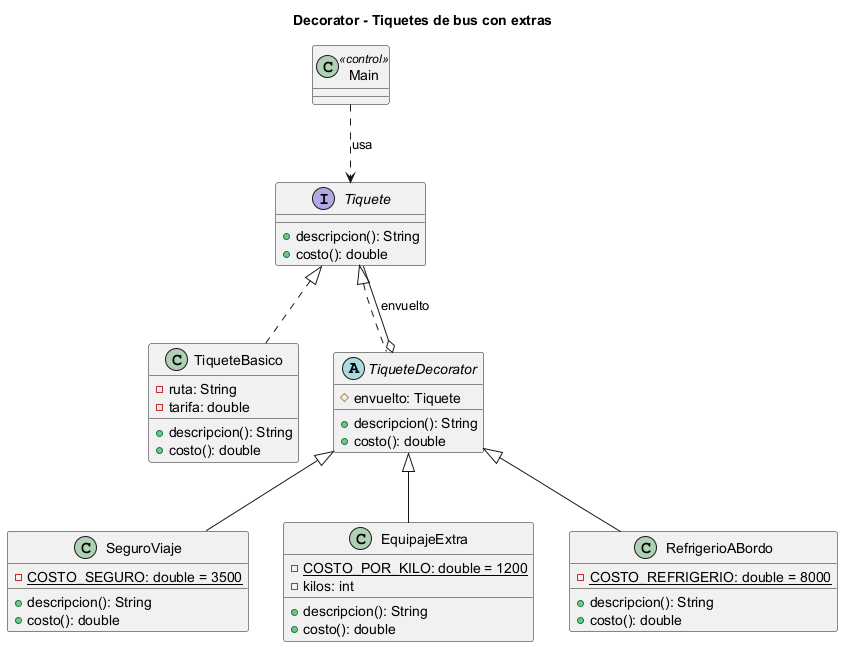

The diagram above was rendered by PlantUML. Its source (embedded in the PNG):
@startuml
title Decorator - Tiquetes de bus con extras

interface Tiquete {
  +descripcion(): String
  +costo(): double
}

class TiqueteBasico {
  -ruta: String
  -tarifa: double
  +descripcion(): String
  +costo(): double
}

abstract class TiqueteDecorator {
  #envuelto: Tiquete
  +descripcion(): String
  +costo(): double
}

class SeguroViaje {
  -{static} COSTO_SEGURO: double = 3500
  +descripcion(): String
  +costo(): double
}

class EquipajeExtra {
  -{static} COSTO_POR_KILO: double = 1200
  -kilos: int
  +descripcion(): String
  +costo(): double
}

class RefrigerioABordo {
  -{static} COSTO_REFRIGERIO: double = 8000
  +descripcion(): String
  +costo(): double
}

class Main <<control>>

Tiquete <|.. TiqueteBasico
Tiquete <|.. TiqueteDecorator
TiqueteDecorator o-- Tiquete : envuelto
TiqueteDecorator <|-- SeguroViaje
TiqueteDecorator <|-- EquipajeExtra
TiqueteDecorator <|-- RefrigerioABordo
Main ..> Tiquete : usa

@enduml